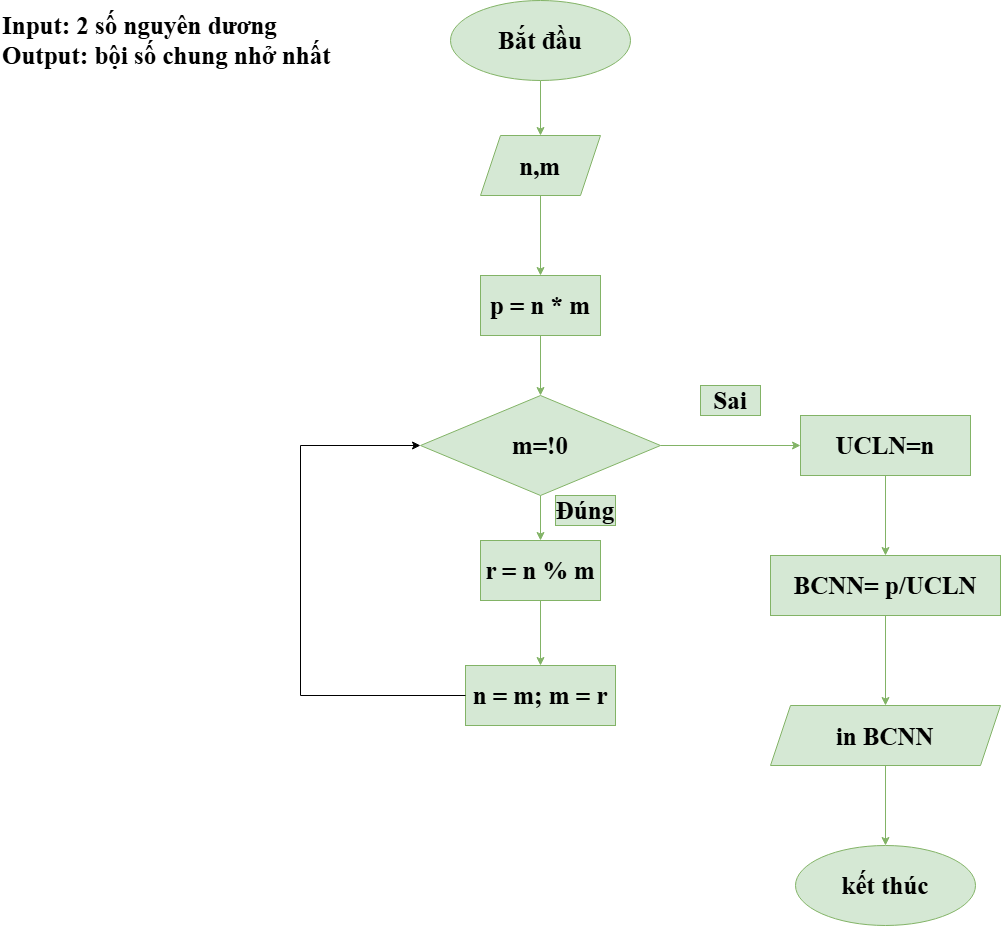

The diagram above was exported from draw.io. Its source (the exported page's mxGraphModel, read from the mxfile embedded in the PNG):
<mxGraphModel dx="2241" dy="1870" grid="1" gridSize="10" guides="1" tooltips="1" connect="1" arrows="1" fold="1" page="1" pageScale="1" pageWidth="827" pageHeight="1169" math="0" shadow="0">
  <root>
    <mxCell id="0" />
    <mxCell id="1" parent="0" />
    <mxCell id="FApGjtNFAoRVUTOSqL2f-2" parent="1" style="text;html=1;whiteSpace=wrap;strokeColor=none;fillColor=none;align=left;verticalAlign=middle;rounded=0;fontStyle=1" value="&lt;font face=&quot;Times New Roman&quot; style=&quot;font-size: 25px;&quot;&gt;Input: 2 số nguyên dương&lt;/font&gt;&lt;div&gt;&lt;font face=&quot;Times New Roman&quot;&gt;&lt;span style=&quot;font-size: 25px;&quot;&gt;Output: bội số chung nhở nhất&lt;/span&gt;&lt;/font&gt;&lt;/div&gt;" vertex="1">
      <mxGeometry height="70" width="340" x="-300" y="-10" as="geometry" />
    </mxCell>
    <mxCell id="FApGjtNFAoRVUTOSqL2f-3" parent="1" style="ellipse;whiteSpace=wrap;html=1;shapeInside=1;fontFamily=Times New Roman;fontSize=25;fillColor=#d5e8d4;strokeColor=#82b366;fontStyle=1" value="kết thúc" vertex="1">
      <mxGeometry height="80" width="180" x="495" y="830" as="geometry" />
    </mxCell>
    <mxCell id="FApGjtNFAoRVUTOSqL2f-6" edge="1" parent="1" source="FApGjtNFAoRVUTOSqL2f-4" style="edgeStyle=orthogonalEdgeStyle;rounded=0;orthogonalLoop=1;jettySize=auto;html=1;fillColor=#d5e8d4;strokeColor=#82b366;fontStyle=1" target="FApGjtNFAoRVUTOSqL2f-5" value="">
      <mxGeometry relative="1" as="geometry" />
    </mxCell>
    <mxCell id="FApGjtNFAoRVUTOSqL2f-4" parent="1" style="ellipse;whiteSpace=wrap;html=1;shapeInside=1;fontFamily=Times New Roman;fontSize=25;fillColor=#d5e8d4;strokeColor=#82b366;fontStyle=1" value="Bắt đầu" vertex="1">
      <mxGeometry height="80" width="180" x="150" y="-15" as="geometry" />
    </mxCell>
    <mxCell id="FApGjtNFAoRVUTOSqL2f-8" edge="1" parent="1" source="FApGjtNFAoRVUTOSqL2f-5" style="edgeStyle=orthogonalEdgeStyle;rounded=0;orthogonalLoop=1;jettySize=auto;html=1;fillColor=#d5e8d4;strokeColor=#82b366;fontStyle=1" target="FApGjtNFAoRVUTOSqL2f-7" value="">
      <mxGeometry relative="1" as="geometry" />
    </mxCell>
    <mxCell id="FApGjtNFAoRVUTOSqL2f-5" parent="1" style="shape=parallelogram;perimeter=parallelogramPerimeter;whiteSpace=wrap;html=1;shapeInside=1;fixedSize=1;fontSize=25;fontFamily=Times New Roman;fillColor=#d5e8d4;strokeColor=#82b366;fontStyle=1" value="n,m" vertex="1">
      <mxGeometry height="60" width="120" x="180" y="120" as="geometry" />
    </mxCell>
    <mxCell id="FApGjtNFAoRVUTOSqL2f-10" edge="1" parent="1" source="FApGjtNFAoRVUTOSqL2f-7" style="edgeStyle=orthogonalEdgeStyle;rounded=0;orthogonalLoop=1;jettySize=auto;html=1;fillColor=#d5e8d4;strokeColor=#82b366;fontStyle=1" target="FApGjtNFAoRVUTOSqL2f-9" value="">
      <mxGeometry relative="1" as="geometry" />
    </mxCell>
    <mxCell id="FApGjtNFAoRVUTOSqL2f-7" parent="1" style="whiteSpace=wrap;html=1;fontSize=25;fontFamily=Times New Roman;fillColor=#d5e8d4;strokeColor=#82b366;fontStyle=1" value="p = n * m" vertex="1">
      <mxGeometry height="60" width="120" x="180" y="260" as="geometry" />
    </mxCell>
    <mxCell id="FApGjtNFAoRVUTOSqL2f-12" edge="1" parent="1" source="FApGjtNFAoRVUTOSqL2f-9" style="edgeStyle=orthogonalEdgeStyle;rounded=0;orthogonalLoop=1;jettySize=auto;html=1;fillColor=#d5e8d4;strokeColor=#82b366;fontStyle=1" target="FApGjtNFAoRVUTOSqL2f-11" value="">
      <mxGeometry relative="1" as="geometry" />
    </mxCell>
    <mxCell id="FApGjtNFAoRVUTOSqL2f-21" edge="1" parent="1" source="FApGjtNFAoRVUTOSqL2f-9" style="edgeStyle=orthogonalEdgeStyle;rounded=0;orthogonalLoop=1;jettySize=auto;html=1;fillColor=#d5e8d4;strokeColor=#82b366;fontStyle=1" target="FApGjtNFAoRVUTOSqL2f-20" value="">
      <mxGeometry relative="1" as="geometry" />
    </mxCell>
    <mxCell id="FApGjtNFAoRVUTOSqL2f-9" parent="1" style="rhombus;whiteSpace=wrap;html=1;shapeInside=1;fontSize=25;fontFamily=Times New Roman;fillColor=#d5e8d4;strokeColor=#82b366;fontStyle=1" value="m=!0" vertex="1">
      <mxGeometry height="100" width="240" x="120" y="380" as="geometry" />
    </mxCell>
    <mxCell id="FApGjtNFAoRVUTOSqL2f-15" edge="1" parent="1" source="FApGjtNFAoRVUTOSqL2f-11" style="edgeStyle=orthogonalEdgeStyle;rounded=0;orthogonalLoop=1;jettySize=auto;html=1;fillColor=#d5e8d4;strokeColor=#82b366;fontStyle=1" target="FApGjtNFAoRVUTOSqL2f-14" value="">
      <mxGeometry relative="1" as="geometry" />
    </mxCell>
    <mxCell id="FApGjtNFAoRVUTOSqL2f-11" parent="1" style="whiteSpace=wrap;html=1;fontSize=25;fontFamily=Times New Roman;fillColor=#d5e8d4;strokeColor=#82b366;fontStyle=1" value="UCLN=n" vertex="1">
      <mxGeometry height="60" width="170" x="500" y="400" as="geometry" />
    </mxCell>
    <mxCell id="FApGjtNFAoRVUTOSqL2f-17" edge="1" parent="1" source="FApGjtNFAoRVUTOSqL2f-14" style="edgeStyle=orthogonalEdgeStyle;rounded=0;orthogonalLoop=1;jettySize=auto;html=1;fillColor=#d5e8d4;strokeColor=#82b366;fontStyle=1" target="FApGjtNFAoRVUTOSqL2f-16" value="">
      <mxGeometry relative="1" as="geometry" />
    </mxCell>
    <mxCell id="FApGjtNFAoRVUTOSqL2f-14" parent="1" style="whiteSpace=wrap;html=1;fontSize=25;fontFamily=Times New Roman;fillColor=#d5e8d4;strokeColor=#82b366;fontStyle=1" value="BCNN= p/UCLN" vertex="1">
      <mxGeometry height="60" width="230" x="470" y="540" as="geometry" />
    </mxCell>
    <mxCell id="FApGjtNFAoRVUTOSqL2f-18" edge="1" parent="1" source="FApGjtNFAoRVUTOSqL2f-16" style="edgeStyle=orthogonalEdgeStyle;rounded=0;orthogonalLoop=1;jettySize=auto;html=1;fillColor=#d5e8d4;strokeColor=#82b366;fontStyle=1" target="FApGjtNFAoRVUTOSqL2f-3" value="">
      <mxGeometry relative="1" as="geometry" />
    </mxCell>
    <mxCell id="FApGjtNFAoRVUTOSqL2f-16" parent="1" style="shape=parallelogram;perimeter=parallelogramPerimeter;whiteSpace=wrap;html=1;shapeInside=1;fixedSize=1;fontSize=25;fontFamily=Times New Roman;fillColor=#d5e8d4;strokeColor=#82b366;fontStyle=1" value="in BCNN" vertex="1">
      <mxGeometry height="60" width="230" x="470" y="690" as="geometry" />
    </mxCell>
    <mxCell id="FApGjtNFAoRVUTOSqL2f-23" edge="1" parent="1" source="FApGjtNFAoRVUTOSqL2f-20" style="edgeStyle=orthogonalEdgeStyle;rounded=0;orthogonalLoop=1;jettySize=auto;html=1;fillColor=#d5e8d4;strokeColor=#82b366;fontStyle=1" target="FApGjtNFAoRVUTOSqL2f-22" value="">
      <mxGeometry relative="1" as="geometry" />
    </mxCell>
    <mxCell id="FApGjtNFAoRVUTOSqL2f-20" parent="1" style="whiteSpace=wrap;html=1;fontSize=25;fontFamily=Times New Roman;fillColor=#d5e8d4;strokeColor=#82b366;fontStyle=1" value="r = n % m" vertex="1">
      <mxGeometry height="60" width="120" x="180" y="525" as="geometry" />
    </mxCell>
    <mxCell id="FApGjtNFAoRVUTOSqL2f-22" parent="1" style="whiteSpace=wrap;html=1;fontSize=25;fontFamily=Times New Roman;fillColor=#d5e8d4;strokeColor=#82b366;fontStyle=1" value="n = m; m = r" vertex="1">
      <mxGeometry height="60" width="150" x="165" y="650" as="geometry" />
    </mxCell>
    <mxCell id="FApGjtNFAoRVUTOSqL2f-24" edge="1" parent="1" source="FApGjtNFAoRVUTOSqL2f-22" style="endArrow=classic;html=1;rounded=0;exitX=0;exitY=0.5;exitDx=0;exitDy=0;entryX=0;entryY=0.5;entryDx=0;entryDy=0;" target="FApGjtNFAoRVUTOSqL2f-9" value="">
      <mxGeometry height="50" relative="1" width="50" x="-0.6449" as="geometry">
        <Array as="points">
          <mxPoint y="680" />
          <mxPoint y="430" />
        </Array>
        <mxPoint x="165" y="690" as="sourcePoint" />
        <mxPoint x="30" y="450" as="targetPoint" />
      </mxGeometry>
    </mxCell>
    <mxCell id="FApGjtNFAoRVUTOSqL2f-25" parent="1" style="text;html=1;whiteSpace=wrap;strokeColor=#82b366;fillColor=#d5e8d4;align=center;verticalAlign=middle;rounded=0;fontStyle=1" value="&lt;font face=&quot;Times New Roman&quot;&gt;&lt;span style=&quot;font-size: 25px;&quot;&gt;Đúng&lt;/span&gt;&lt;/font&gt;" vertex="1">
      <mxGeometry height="30" width="60" x="255" y="480" as="geometry" />
    </mxCell>
    <mxCell id="FApGjtNFAoRVUTOSqL2f-26" parent="1" style="text;html=1;whiteSpace=wrap;strokeColor=#82b366;fillColor=#d5e8d4;align=center;verticalAlign=middle;rounded=0;fontStyle=1" value="&lt;font face=&quot;Times New Roman&quot;&gt;&lt;span style=&quot;font-size: 25px;&quot;&gt;Sai&lt;/span&gt;&lt;/font&gt;" vertex="1">
      <mxGeometry height="30" width="60" x="400" y="370" as="geometry" />
    </mxCell>
  </root>
</mxGraphModel>